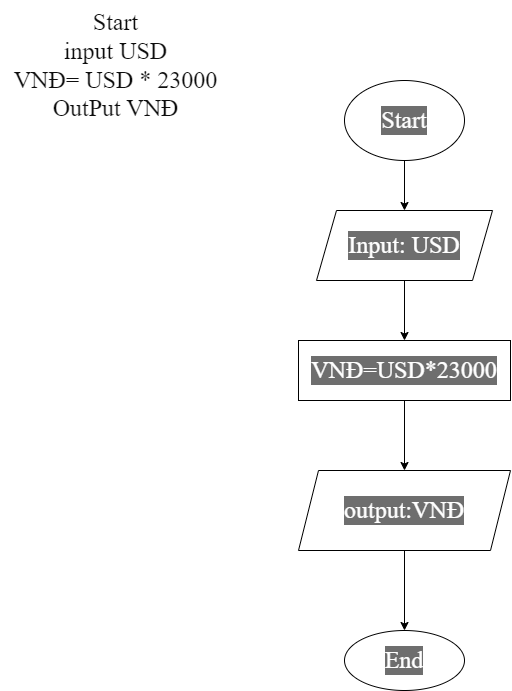

The diagram above was exported from draw.io. Its source (the exported page's mxGraphModel, read from the mxfile embedded in the PNG):
<mxGraphModel dx="1174" dy="679" grid="1" gridSize="10" guides="1" tooltips="1" connect="1" arrows="1" fold="1" page="1" pageScale="1" pageWidth="827" pageHeight="1169" math="0" shadow="0">
  <root>
    <mxCell id="0" />
    <mxCell id="1" parent="0" />
    <mxCell id="hEH8z3TEmYHVfu2zPkFo-1" value="&lt;font style=&quot;&quot; face=&quot;Times New Roman&quot;&gt;&lt;font color=&quot;#0d0d0d&quot;&gt;&lt;font style=&quot;font-size: 24px;&quot;&gt;Start&lt;br&gt;input USD&lt;br&gt;VNĐ= USD * 23000&lt;br&gt;&lt;/font&gt;&lt;font style=&quot;font-size: 24px;&quot;&gt;OutPut VNĐ&lt;/font&gt;&lt;/font&gt;&lt;br&gt;&lt;/font&gt;" style="text;html=1;align=center;verticalAlign=middle;resizable=0;points=[];autosize=1;strokeColor=none;fillColor=none;fontColor=#FFFFFF;" parent="1" vertex="1">
      <mxGeometry x="10" width="230" height="130" as="geometry" />
    </mxCell>
    <mxCell id="hEH8z3TEmYHVfu2zPkFo-7" value="" style="edgeStyle=orthogonalEdgeStyle;rounded=0;orthogonalLoop=1;jettySize=auto;html=1;fontFamily=Times New Roman;fontSize=24;fontColor=#FFFFFF;" parent="1" source="hEH8z3TEmYHVfu2zPkFo-2" target="hEH8z3TEmYHVfu2zPkFo-3" edge="1">
      <mxGeometry relative="1" as="geometry" />
    </mxCell>
    <mxCell id="hEH8z3TEmYHVfu2zPkFo-2" value="Start" style="ellipse;whiteSpace=wrap;html=1;labelBackgroundColor=#6E6E6E;fontFamily=Times New Roman;fontSize=24;fontColor=#FFFFFF;" parent="1" vertex="1">
      <mxGeometry x="354" y="80" width="120" height="80" as="geometry" />
    </mxCell>
    <mxCell id="hEH8z3TEmYHVfu2zPkFo-8" value="" style="edgeStyle=orthogonalEdgeStyle;rounded=0;orthogonalLoop=1;jettySize=auto;html=1;fontFamily=Times New Roman;fontSize=24;fontColor=#FFFFFF;" parent="1" source="hEH8z3TEmYHVfu2zPkFo-3" target="hEH8z3TEmYHVfu2zPkFo-4" edge="1">
      <mxGeometry relative="1" as="geometry" />
    </mxCell>
    <mxCell id="hEH8z3TEmYHVfu2zPkFo-3" value="Input: USD" style="shape=parallelogram;perimeter=parallelogramPerimeter;whiteSpace=wrap;html=1;fixedSize=1;labelBackgroundColor=#6E6E6E;fontFamily=Times New Roman;fontSize=24;fontColor=#FFFFFF;" parent="1" vertex="1">
      <mxGeometry x="326" y="210" width="176" height="70" as="geometry" />
    </mxCell>
    <mxCell id="hEH8z3TEmYHVfu2zPkFo-9" value="" style="edgeStyle=orthogonalEdgeStyle;rounded=0;orthogonalLoop=1;jettySize=auto;html=1;fontFamily=Times New Roman;fontSize=24;fontColor=#FFFFFF;" parent="1" source="hEH8z3TEmYHVfu2zPkFo-4" target="hEH8z3TEmYHVfu2zPkFo-5" edge="1">
      <mxGeometry relative="1" as="geometry" />
    </mxCell>
    <mxCell id="hEH8z3TEmYHVfu2zPkFo-4" value="VNĐ=USD*23000" style="whiteSpace=wrap;html=1;labelBackgroundColor=#6E6E6E;fontFamily=Times New Roman;fontSize=24;fontColor=#FFFFFF;" parent="1" vertex="1">
      <mxGeometry x="308" y="340" width="212" height="60" as="geometry" />
    </mxCell>
    <mxCell id="hEH8z3TEmYHVfu2zPkFo-10" value="" style="edgeStyle=orthogonalEdgeStyle;rounded=0;orthogonalLoop=1;jettySize=auto;html=1;fontFamily=Times New Roman;fontSize=24;fontColor=#FFFFFF;" parent="1" source="hEH8z3TEmYHVfu2zPkFo-5" target="hEH8z3TEmYHVfu2zPkFo-6" edge="1">
      <mxGeometry relative="1" as="geometry" />
    </mxCell>
    <mxCell id="hEH8z3TEmYHVfu2zPkFo-5" value="output:VNĐ" style="shape=parallelogram;perimeter=parallelogramPerimeter;whiteSpace=wrap;html=1;fixedSize=1;labelBackgroundColor=#6E6E6E;fontFamily=Times New Roman;fontSize=24;fontColor=#FFFFFF;" parent="1" vertex="1">
      <mxGeometry x="308" y="470" width="212" height="80" as="geometry" />
    </mxCell>
    <mxCell id="hEH8z3TEmYHVfu2zPkFo-6" value="End" style="ellipse;whiteSpace=wrap;html=1;labelBackgroundColor=#6E6E6E;fontFamily=Times New Roman;fontSize=24;fontColor=#FFFFFF;" parent="1" vertex="1">
      <mxGeometry x="354" y="630" width="120" height="60" as="geometry" />
    </mxCell>
  </root>
</mxGraphModel>